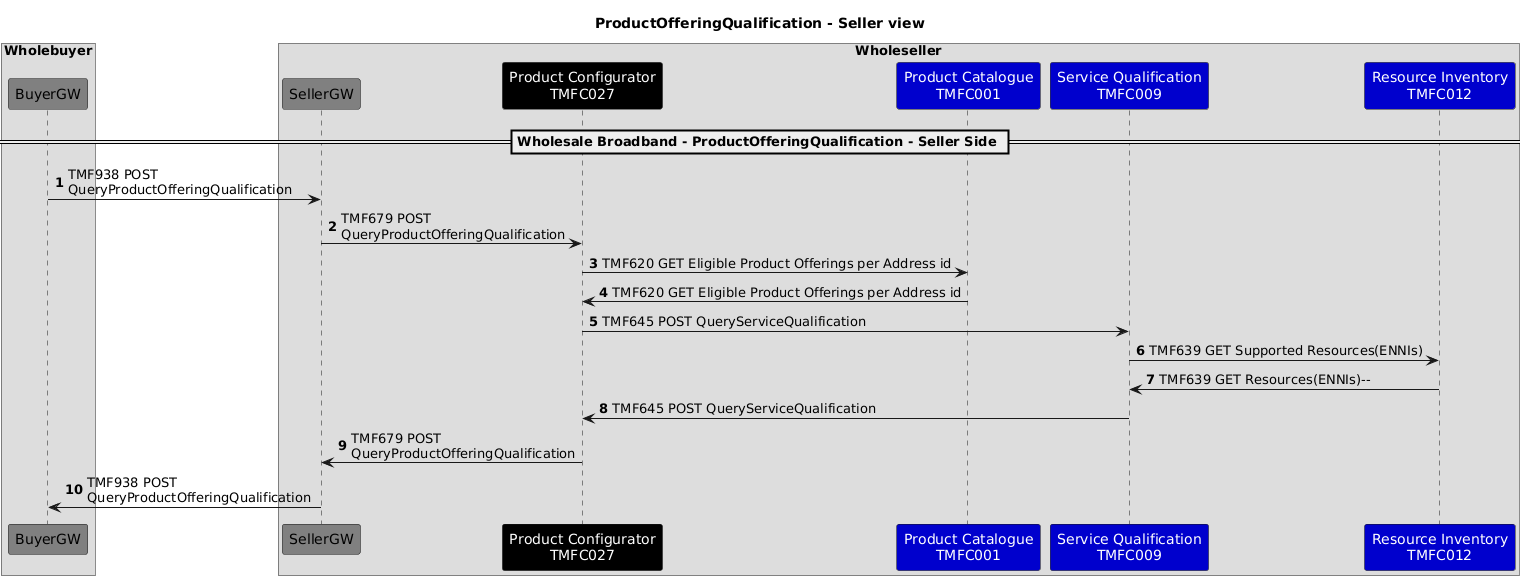

The diagram above was rendered by PlantUML. Its source (embedded in the PNG):
@startuml
title ProductOfferingQualification - Seller view
skinparam ParticipantFontColor automatic
autonumber
box Wholebuyer
participant "BuyerGW" as BGW #Grey
end box
box Wholeseller
participant "SellerGW" as SGW #Grey
participant "Product Configurator\nTMFC027" as POQ #black
participant "Product Catalogue\nTMFC001" as PC #Mediumblue
participant "Service Qualification\nTMFC009" as SQ #Mediumblue
participant "Resource Inventory\nTMFC012" as RI #Mediumblue
end box
== Wholesale Broadband - ProductOfferingQualification - Seller Side ==
BGW -> SGW: TMF938 POST\nQueryProductOfferingQualification
SGW -> POQ: TMF679 POST\nQueryProductOfferingQualification
POQ -> PC :TMF620 GET Eligible Product Offerings per Address id
PC -> POQ :TMF620 GET Eligible Product Offerings per Address id
POQ -> SQ: TMF645 POST QueryServiceQualification
SQ -> RI: TMF639 GET Supported Resources(ENNIs)
RI -> SQ: TMF639 GET Resources(ENNIs)--
SQ -> POQ: TMF645 POST QueryServiceQualification
deactivate SQ
POQ -> SGW: TMF679 POST\nQueryProductOfferingQualification
SGW -> BGW: TMF938 POST\nQueryProductOfferingQualification
deactivate BGW
deactivate SGW
@enduml